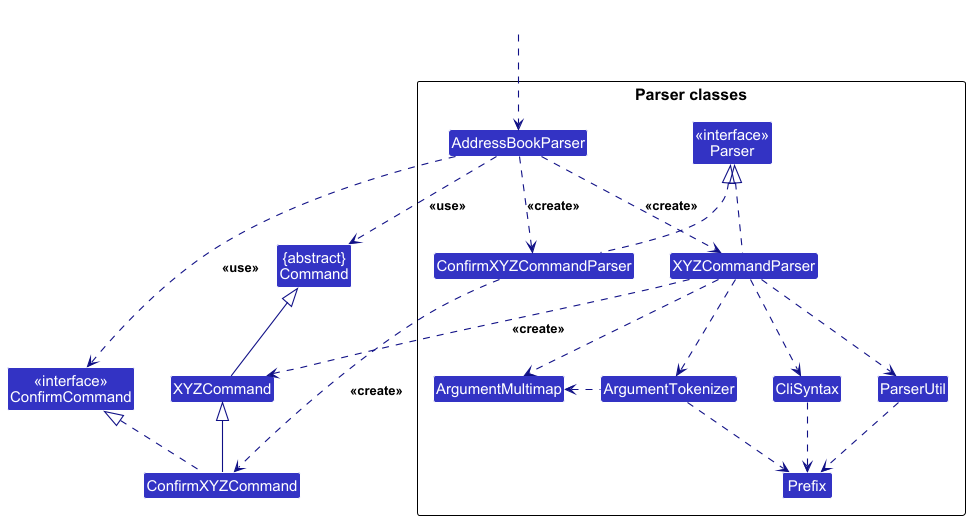

The diagram above was rendered by PlantUML. Its source (embedded in the PNG):
@startuml
!include style.puml
skinparam arrowThickness 1.1
skinparam arrowColor LOGIC_COLOR_T4
skinparam classBackgroundColor LOGIC_COLOR

Class "{abstract}\nCommand" as Command
Class XYZCommand
Class ConfirmXYZCommand
Class "<<interface>>\nConfirmCommand" as ConfirmCommand

package "Parser classes"{
Class "<<interface>>\nParser" as Parser
Class AddressBookParser
Class XYZCommandParser
Class ConfirmXYZCommandParser
Class CliSyntax
Class ParserUtil
Class ArgumentMultimap
Class ArgumentTokenizer
Class Prefix
}

Class HiddenOutside #FFFFFF
HiddenOutside ..> AddressBookParser

AddressBookParser .down.> XYZCommandParser: <<create>>
AddressBookParser .down.> ConfirmXYZCommandParser: <<create>>

XYZCommandParser ..> XYZCommand : <<create>>
ConfirmXYZCommandParser ..> ConfirmXYZCommand : <<create>>
AddressBookParser ..> Command : <<use>>
AddressBookParser ..> ConfirmCommand : <<use>>
XYZCommandParser .up.|> Parser
ConfirmXYZCommandParser .up.|> Parser
XYZCommandParser ..> ArgumentMultimap
XYZCommandParser ..> ArgumentTokenizer
ArgumentTokenizer .left.> ArgumentMultimap
XYZCommandParser ..> CliSyntax
CliSyntax ..> Prefix
XYZCommandParser ..> ParserUtil
ParserUtil .down.> Prefix
ArgumentTokenizer .down.> Prefix
XYZCommand -up-|> Command
ConfirmXYZCommand -up-|> XYZCommand
ConfirmXYZCommand .up.|> ConfirmCommand
@enduml